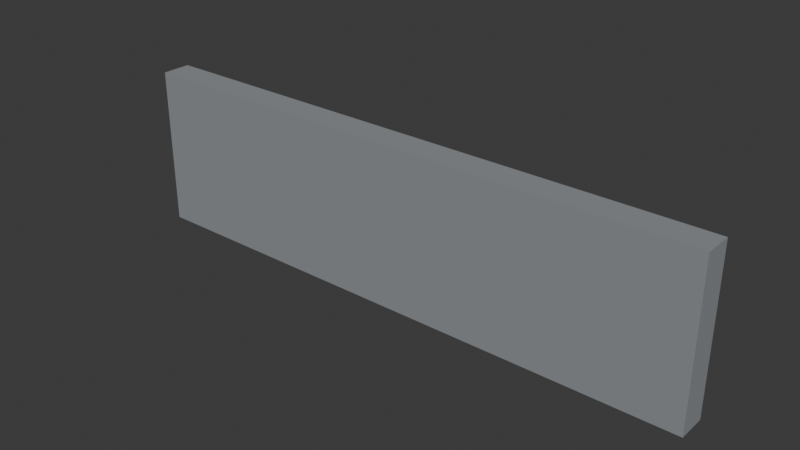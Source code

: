 # Source: deck-edge.blend  (saved by Blender 5.2.44; exported with 4.5.12 LTS)
import bpy
from mathutils import Matrix  # noqa: F401  (used for matrix-valued properties, if any)

bpy.ops.wm.read_factory_settings(use_empty=True)
scene = bpy.context.scene
scene.name = 'Scene'

# ---- collections
col_collection = bpy.data.collections.new('Collection'); scene.collection.children.link(col_collection)

# ---- materials (node trees are filled in below, after node groups)
mat_barrier = bpy.data.materials.new('barrier')
mat_barrier.diffuse_color = (0.2664, 0.2831, 0.2961, 1.0)

# ---- material node trees
mat_barrier.use_nodes = True; mat_barrier.node_tree.nodes.clear()
_N = mat_barrier.node_tree.nodes; _L = mat_barrier.node_tree.links
n0 = _N.new('ShaderNodeBsdfPrincipled'); n0.name = 'Principled BSDF'; n0.location = (-200, 100)
n0.inputs[0].default_value = (0.2664, 0.2831, 0.2961, 1.0)
n0.inputs[2].default_value = 0.85
n0.inputs[10].default_value = 0.005
n1 = _N.new('ShaderNodeOutputMaterial'); n1.name = 'Material Output'; n1.location = (200, 100)
_L.new(n0.outputs[0], n1.inputs[0])
n1.is_active_output = True

# ---- world
world_world = bpy.data.worlds.new('World'); scene.world = world_world
world_world.use_nodes = True; world_world.node_tree.nodes.clear()
_N = world_world.node_tree.nodes; _L = world_world.node_tree.links
n0 = _N.new('ShaderNodeOutputWorld'); n0.name = 'World Output'; n0.location = (200, 100)
n1 = _N.new('ShaderNodeBackground'); n1.name = 'Background'; n1.location = (-200, 100)
n1.inputs[0].default_value = (0.05088, 0.05088, 0.05088, 1.0)
_L.new(n1.outputs[0], n0.inputs[0])
n0.is_active_output = True
world_world.color = (0.05088, 0.05088, 0.05088)
world_world.sun_shadow_jitter_overblur = 0.0

# ---- meshes
me_barrier = bpy.data.meshes.new('barrier')
me_barrier.from_pydata([(-2.0, -0.1, 0.0), (2.0, -0.1, 0.0), (2.0, 0.1, 0.0), (-2.0, 0.1, 0.0), (-2.0, -0.1, 1.1), (2.0, -0.1, 1.1), (2.0, 0.1, 1.1), (-2.0, 0.1, 1.1)], [], [(0, 3, 2, 1), (4, 5, 6, 7), (0, 1, 5, 4), (1, 2, 6, 5), (2, 3, 7, 6), (3, 0, 4, 7)])
me_barrier.materials.append(mat_barrier)
me_barrier.update()

# ---- objects
ob_deck_edge = bpy.data.objects.new('deck-edge', me_barrier)

# ---- transforms, parenting, visibility, modifiers, constraints
ob_deck_edge.location = (0.0, 0.0, 0.0)

# ---- collection membership
col_collection.objects.link(ob_deck_edge)

# ---- scene / render settings (as saved in the file)
scene.frame_start = 1; scene.frame_end = 250; scene.frame_set(1)
scene.render.engine = 'BLENDER_EEVEE_NEXT'
scene.render.bake_bias = 0.0
scene.render.bake_samples = 0
scene.render.compositor_device = 'GPU'
scene.eevee.use_volume_custom_range = False
scene.eevee.fast_gi_thickness_near = 0.1
scene.eevee.fast_gi_thickness_far = 0.0
scene.eevee.ray_tracing_options.screen_trace_thickness = 0.1
bpy.context.view_layer.update()

# ---- added for rendering (the .blend has no active camera and no usable light): camera, sun
cam_auto = bpy.data.cameras.new('AutoCamera')
cam_auto.lens = 50.0
cam_auto.sensor_width = 36.0
cam_auto.clip_end = 1000.0
ob_auto_camera = bpy.data.objects.new('AutoCamera', cam_auto)
scene.collection.objects.link(ob_auto_camera)
ob_auto_camera.location = (3.84275, -4.6113, 3.6242)
ob_auto_camera.rotation_euler = (1.09748, -7.21219e-08, 0.694738)
scene.camera = ob_auto_camera
light_auto_sun = bpy.data.lights.new('AutoSun', 'SUN')
light_auto_sun.energy = 3.0
light_auto_sun.angle = 0.0523599
ob_auto_sun = bpy.data.objects.new('AutoSun', light_auto_sun)
scene.collection.objects.link(ob_auto_sun)
ob_auto_sun.rotation_euler = (0.872665, 0.174533, 0.523599)
bpy.context.view_layer.update()
